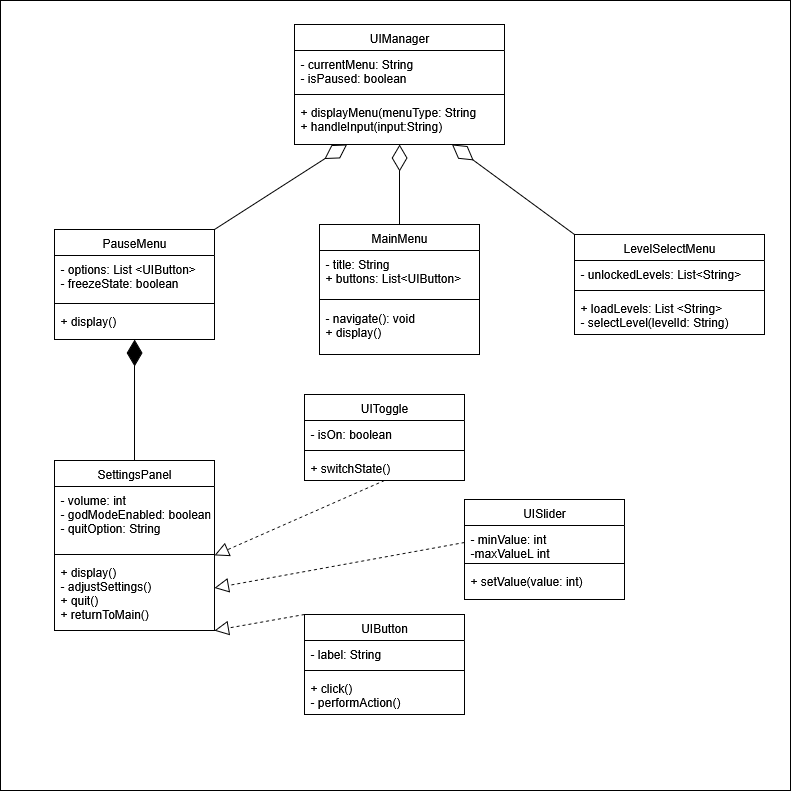

The diagram above was exported from draw.io. Its source (the exported page's mxGraphModel, read from the mxfile embedded in the PNG):
<mxGraphModel dx="1426" dy="1920" grid="1" gridSize="10" guides="1" tooltips="1" connect="1" arrows="1" fold="1" page="1" pageScale="1" pageWidth="827" pageHeight="1169" math="0" shadow="0">
  <root>
    <mxCell id="WIyWlLk6GJQsqaUBKTNV-0" />
    <mxCell id="WIyWlLk6GJQsqaUBKTNV-1" parent="WIyWlLk6GJQsqaUBKTNV-0" />
    <mxCell id="8SD8PYZBo_8RuonIr9dM-46" value="" style="whiteSpace=wrap;html=1;aspect=fixed;" parent="WIyWlLk6GJQsqaUBKTNV-1" vertex="1">
      <mxGeometry x="26" y="-14" width="790" height="790" as="geometry" />
    </mxCell>
    <mxCell id="zkfFHV4jXpPFQw0GAbJ--0" value="UIManager" style="swimlane;fontStyle=0;align=center;verticalAlign=top;childLayout=stackLayout;horizontal=1;startSize=26;horizontalStack=0;resizeParent=1;resizeLast=0;collapsible=1;marginBottom=0;rounded=0;shadow=0;strokeWidth=1;" parent="WIyWlLk6GJQsqaUBKTNV-1" vertex="1">
      <mxGeometry x="320" y="10" width="210" height="120" as="geometry">
        <mxRectangle x="220" y="120" width="160" height="26" as="alternateBounds" />
      </mxGeometry>
    </mxCell>
    <mxCell id="zkfFHV4jXpPFQw0GAbJ--1" value="- currentMenu: String&#10;- isPaused: boolean" style="text;align=left;verticalAlign=top;spacingLeft=4;spacingRight=4;overflow=hidden;rotatable=0;points=[[0,0.5],[1,0.5]];portConstraint=eastwest;" parent="zkfFHV4jXpPFQw0GAbJ--0" vertex="1">
      <mxGeometry y="26" width="210" height="40" as="geometry" />
    </mxCell>
    <mxCell id="zkfFHV4jXpPFQw0GAbJ--4" value="" style="line;html=1;strokeWidth=1;align=left;verticalAlign=middle;spacingTop=-1;spacingLeft=3;spacingRight=3;rotatable=0;labelPosition=right;points=[];portConstraint=eastwest;" parent="zkfFHV4jXpPFQw0GAbJ--0" vertex="1">
      <mxGeometry y="66" width="210" height="8" as="geometry" />
    </mxCell>
    <mxCell id="zkfFHV4jXpPFQw0GAbJ--5" value="+ displayMenu(menuType: String&#10;+ handleInput(input:String)" style="text;align=left;verticalAlign=top;spacingLeft=4;spacingRight=4;overflow=hidden;rotatable=0;points=[[0,0.5],[1,0.5]];portConstraint=eastwest;" parent="zkfFHV4jXpPFQw0GAbJ--0" vertex="1">
      <mxGeometry y="74" width="210" height="36" as="geometry" />
    </mxCell>
    <mxCell id="zkfFHV4jXpPFQw0GAbJ--13" value="SettingsPanel" style="swimlane;fontStyle=0;align=center;verticalAlign=top;childLayout=stackLayout;horizontal=1;startSize=26;horizontalStack=0;resizeParent=1;resizeLast=0;collapsible=1;marginBottom=0;rounded=0;shadow=0;strokeWidth=1;" parent="WIyWlLk6GJQsqaUBKTNV-1" vertex="1">
      <mxGeometry x="80" y="446" width="160" height="170" as="geometry">
        <mxRectangle x="340" y="380" width="170" height="26" as="alternateBounds" />
      </mxGeometry>
    </mxCell>
    <mxCell id="zkfFHV4jXpPFQw0GAbJ--14" value="- volume: int&#10;- godModeEnabled: boolean&#10;- quitOption: String" style="text;align=left;verticalAlign=top;spacingLeft=4;spacingRight=4;overflow=hidden;rotatable=0;points=[[0,0.5],[1,0.5]];portConstraint=eastwest;" parent="zkfFHV4jXpPFQw0GAbJ--13" vertex="1">
      <mxGeometry y="26" width="160" height="64" as="geometry" />
    </mxCell>
    <mxCell id="zkfFHV4jXpPFQw0GAbJ--15" value="" style="line;html=1;strokeWidth=1;align=left;verticalAlign=middle;spacingTop=-1;spacingLeft=3;spacingRight=3;rotatable=0;labelPosition=right;points=[];portConstraint=eastwest;" parent="zkfFHV4jXpPFQw0GAbJ--13" vertex="1">
      <mxGeometry y="90" width="160" height="8" as="geometry" />
    </mxCell>
    <mxCell id="8SD8PYZBo_8RuonIr9dM-18" value="+ display()&#10;- adjustSettings()&#10;+ quit()&#10;+ returnToMain()" style="text;align=left;verticalAlign=top;spacingLeft=4;spacingRight=4;overflow=hidden;rotatable=0;points=[[0,0.5],[1,0.5]];portConstraint=eastwest;" parent="zkfFHV4jXpPFQw0GAbJ--13" vertex="1">
      <mxGeometry y="98" width="160" height="72" as="geometry" />
    </mxCell>
    <mxCell id="zkfFHV4jXpPFQw0GAbJ--17" value="MainMenu" style="swimlane;fontStyle=0;align=center;verticalAlign=top;childLayout=stackLayout;horizontal=1;startSize=26;horizontalStack=0;resizeParent=1;resizeLast=0;collapsible=1;marginBottom=0;rounded=0;shadow=0;strokeWidth=1;" parent="WIyWlLk6GJQsqaUBKTNV-1" vertex="1">
      <mxGeometry x="345" y="210" width="160" height="130" as="geometry">
        <mxRectangle x="550" y="140" width="160" height="26" as="alternateBounds" />
      </mxGeometry>
    </mxCell>
    <mxCell id="zkfFHV4jXpPFQw0GAbJ--18" value="- title: String&#10;+ buttons: List&lt;UIButton&gt;" style="text;align=left;verticalAlign=top;spacingLeft=4;spacingRight=4;overflow=hidden;rotatable=0;points=[[0,0.5],[1,0.5]];portConstraint=eastwest;" parent="zkfFHV4jXpPFQw0GAbJ--17" vertex="1">
      <mxGeometry y="26" width="160" height="44" as="geometry" />
    </mxCell>
    <mxCell id="zkfFHV4jXpPFQw0GAbJ--23" value="" style="line;html=1;strokeWidth=1;align=left;verticalAlign=middle;spacingTop=-1;spacingLeft=3;spacingRight=3;rotatable=0;labelPosition=right;points=[];portConstraint=eastwest;" parent="zkfFHV4jXpPFQw0GAbJ--17" vertex="1">
      <mxGeometry y="70" width="160" height="10" as="geometry" />
    </mxCell>
    <mxCell id="zkfFHV4jXpPFQw0GAbJ--24" value="- navigate(): void&#10;+ display()" style="text;align=left;verticalAlign=top;spacingLeft=4;spacingRight=4;overflow=hidden;rotatable=0;points=[[0,0.5],[1,0.5]];portConstraint=eastwest;" parent="zkfFHV4jXpPFQw0GAbJ--17" vertex="1">
      <mxGeometry y="80" width="160" height="50" as="geometry" />
    </mxCell>
    <mxCell id="8SD8PYZBo_8RuonIr9dM-1" value="UISlider" style="swimlane;fontStyle=0;align=center;verticalAlign=top;childLayout=stackLayout;horizontal=1;startSize=26;horizontalStack=0;resizeParent=1;resizeLast=0;collapsible=1;marginBottom=0;rounded=0;shadow=0;strokeWidth=1;" parent="WIyWlLk6GJQsqaUBKTNV-1" vertex="1">
      <mxGeometry x="490" y="485" width="160" height="100" as="geometry">
        <mxRectangle x="340" y="380" width="170" height="26" as="alternateBounds" />
      </mxGeometry>
    </mxCell>
    <mxCell id="8SD8PYZBo_8RuonIr9dM-2" value="- minValue: int&#10;-maxValueL int" style="text;align=left;verticalAlign=top;spacingLeft=4;spacingRight=4;overflow=hidden;rotatable=0;points=[[0,0.5],[1,0.5]];portConstraint=eastwest;" parent="8SD8PYZBo_8RuonIr9dM-1" vertex="1">
      <mxGeometry y="26" width="160" height="34" as="geometry" />
    </mxCell>
    <mxCell id="8SD8PYZBo_8RuonIr9dM-3" value="" style="line;html=1;strokeWidth=1;align=left;verticalAlign=middle;spacingTop=-1;spacingLeft=3;spacingRight=3;rotatable=0;labelPosition=right;points=[];portConstraint=eastwest;" parent="8SD8PYZBo_8RuonIr9dM-1" vertex="1">
      <mxGeometry y="60" width="160" height="8" as="geometry" />
    </mxCell>
    <mxCell id="8SD8PYZBo_8RuonIr9dM-21" value="+ setValue(value: int)" style="text;align=left;verticalAlign=top;spacingLeft=4;spacingRight=4;overflow=hidden;rotatable=0;points=[[0,0.5],[1,0.5]];portConstraint=eastwest;" parent="8SD8PYZBo_8RuonIr9dM-1" vertex="1">
      <mxGeometry y="68" width="160" height="32" as="geometry" />
    </mxCell>
    <mxCell id="8SD8PYZBo_8RuonIr9dM-4" value="UIToggle" style="swimlane;fontStyle=0;align=center;verticalAlign=top;childLayout=stackLayout;horizontal=1;startSize=26;horizontalStack=0;resizeParent=1;resizeLast=0;collapsible=1;marginBottom=0;rounded=0;shadow=0;strokeWidth=1;" parent="WIyWlLk6GJQsqaUBKTNV-1" vertex="1">
      <mxGeometry x="330" y="380" width="160" height="86" as="geometry">
        <mxRectangle x="340" y="380" width="170" height="26" as="alternateBounds" />
      </mxGeometry>
    </mxCell>
    <mxCell id="8SD8PYZBo_8RuonIr9dM-5" value="- isOn: boolean" style="text;align=left;verticalAlign=top;spacingLeft=4;spacingRight=4;overflow=hidden;rotatable=0;points=[[0,0.5],[1,0.5]];portConstraint=eastwest;" parent="8SD8PYZBo_8RuonIr9dM-4" vertex="1">
      <mxGeometry y="26" width="160" height="26" as="geometry" />
    </mxCell>
    <mxCell id="8SD8PYZBo_8RuonIr9dM-6" value="" style="line;html=1;strokeWidth=1;align=left;verticalAlign=middle;spacingTop=-1;spacingLeft=3;spacingRight=3;rotatable=0;labelPosition=right;points=[];portConstraint=eastwest;" parent="8SD8PYZBo_8RuonIr9dM-4" vertex="1">
      <mxGeometry y="52" width="160" height="8" as="geometry" />
    </mxCell>
    <mxCell id="8SD8PYZBo_8RuonIr9dM-22" value="+ switchState()" style="text;align=left;verticalAlign=top;spacingLeft=4;spacingRight=4;overflow=hidden;rotatable=0;points=[[0,0.5],[1,0.5]];portConstraint=eastwest;" parent="8SD8PYZBo_8RuonIr9dM-4" vertex="1">
      <mxGeometry y="60" width="160" height="26" as="geometry" />
    </mxCell>
    <mxCell id="8SD8PYZBo_8RuonIr9dM-7" value="LevelSelectMenu" style="swimlane;fontStyle=0;align=center;verticalAlign=top;childLayout=stackLayout;horizontal=1;startSize=26;horizontalStack=0;resizeParent=1;resizeLast=0;collapsible=1;marginBottom=0;rounded=0;shadow=0;strokeWidth=1;" parent="WIyWlLk6GJQsqaUBKTNV-1" vertex="1">
      <mxGeometry x="600" y="220" width="190" height="100" as="geometry">
        <mxRectangle x="340" y="380" width="170" height="26" as="alternateBounds" />
      </mxGeometry>
    </mxCell>
    <mxCell id="8SD8PYZBo_8RuonIr9dM-8" value="- unlockedLevels: List&lt;String&gt;" style="text;align=left;verticalAlign=top;spacingLeft=4;spacingRight=4;overflow=hidden;rotatable=0;points=[[0,0.5],[1,0.5]];portConstraint=eastwest;" parent="8SD8PYZBo_8RuonIr9dM-7" vertex="1">
      <mxGeometry y="26" width="190" height="26" as="geometry" />
    </mxCell>
    <mxCell id="8SD8PYZBo_8RuonIr9dM-9" value="" style="line;html=1;strokeWidth=1;align=left;verticalAlign=middle;spacingTop=-1;spacingLeft=3;spacingRight=3;rotatable=0;labelPosition=right;points=[];portConstraint=eastwest;" parent="8SD8PYZBo_8RuonIr9dM-7" vertex="1">
      <mxGeometry y="52" width="190" height="8" as="geometry" />
    </mxCell>
    <mxCell id="8SD8PYZBo_8RuonIr9dM-19" value="+ loadLevels: List &lt;String&gt;&#10;- selectLevel(levelId: String)" style="text;align=left;verticalAlign=top;spacingLeft=4;spacingRight=4;overflow=hidden;rotatable=0;points=[[0,0.5],[1,0.5]];portConstraint=eastwest;" parent="8SD8PYZBo_8RuonIr9dM-7" vertex="1">
      <mxGeometry y="60" width="190" height="32" as="geometry" />
    </mxCell>
    <mxCell id="8SD8PYZBo_8RuonIr9dM-10" value="UIButton" style="swimlane;fontStyle=0;align=center;verticalAlign=top;childLayout=stackLayout;horizontal=1;startSize=26;horizontalStack=0;resizeParent=1;resizeLast=0;collapsible=1;marginBottom=0;rounded=0;shadow=0;strokeWidth=1;" parent="WIyWlLk6GJQsqaUBKTNV-1" vertex="1">
      <mxGeometry x="330" y="600" width="160" height="100" as="geometry">
        <mxRectangle x="340" y="380" width="170" height="26" as="alternateBounds" />
      </mxGeometry>
    </mxCell>
    <mxCell id="8SD8PYZBo_8RuonIr9dM-11" value="- label: String" style="text;align=left;verticalAlign=top;spacingLeft=4;spacingRight=4;overflow=hidden;rotatable=0;points=[[0,0.5],[1,0.5]];portConstraint=eastwest;" parent="8SD8PYZBo_8RuonIr9dM-10" vertex="1">
      <mxGeometry y="26" width="160" height="26" as="geometry" />
    </mxCell>
    <mxCell id="8SD8PYZBo_8RuonIr9dM-12" value="" style="line;html=1;strokeWidth=1;align=left;verticalAlign=middle;spacingTop=-1;spacingLeft=3;spacingRight=3;rotatable=0;labelPosition=right;points=[];portConstraint=eastwest;" parent="8SD8PYZBo_8RuonIr9dM-10" vertex="1">
      <mxGeometry y="52" width="160" height="8" as="geometry" />
    </mxCell>
    <mxCell id="8SD8PYZBo_8RuonIr9dM-20" value="+ click()&#10;- performAction()" style="text;align=left;verticalAlign=top;spacingLeft=4;spacingRight=4;overflow=hidden;rotatable=0;points=[[0,0.5],[1,0.5]];portConstraint=eastwest;" parent="8SD8PYZBo_8RuonIr9dM-10" vertex="1">
      <mxGeometry y="60" width="160" height="32" as="geometry" />
    </mxCell>
    <mxCell id="8SD8PYZBo_8RuonIr9dM-13" value="PauseMenu" style="swimlane;fontStyle=0;align=center;verticalAlign=top;childLayout=stackLayout;horizontal=1;startSize=26;horizontalStack=0;resizeParent=1;resizeLast=0;collapsible=1;marginBottom=0;rounded=0;shadow=0;strokeWidth=1;" parent="WIyWlLk6GJQsqaUBKTNV-1" vertex="1">
      <mxGeometry x="80" y="215" width="160" height="110" as="geometry">
        <mxRectangle x="340" y="380" width="170" height="26" as="alternateBounds" />
      </mxGeometry>
    </mxCell>
    <mxCell id="8SD8PYZBo_8RuonIr9dM-14" value="- options: List &lt;UIButton&gt;&#10;- freezeState: boolean" style="text;align=left;verticalAlign=top;spacingLeft=4;spacingRight=4;overflow=hidden;rotatable=0;points=[[0,0.5],[1,0.5]];portConstraint=eastwest;" parent="8SD8PYZBo_8RuonIr9dM-13" vertex="1">
      <mxGeometry y="26" width="160" height="44" as="geometry" />
    </mxCell>
    <mxCell id="8SD8PYZBo_8RuonIr9dM-15" value="" style="line;html=1;strokeWidth=1;align=left;verticalAlign=middle;spacingTop=-1;spacingLeft=3;spacingRight=3;rotatable=0;labelPosition=right;points=[];portConstraint=eastwest;" parent="8SD8PYZBo_8RuonIr9dM-13" vertex="1">
      <mxGeometry y="70" width="160" height="8" as="geometry" />
    </mxCell>
    <mxCell id="8SD8PYZBo_8RuonIr9dM-17" value="+ display()" style="text;align=left;verticalAlign=top;spacingLeft=4;spacingRight=4;overflow=hidden;rotatable=0;points=[[0,0.5],[1,0.5]];portConstraint=eastwest;" parent="8SD8PYZBo_8RuonIr9dM-13" vertex="1">
      <mxGeometry y="78" width="160" height="32" as="geometry" />
    </mxCell>
    <mxCell id="8SD8PYZBo_8RuonIr9dM-25" value="" style="endArrow=diamondThin;endFill=0;endSize=24;html=1;rounded=0;exitX=0.25;exitY=1;exitDx=0;exitDy=0;entryX=0.25;entryY=1;entryDx=0;entryDy=0;" parent="WIyWlLk6GJQsqaUBKTNV-1" target="zkfFHV4jXpPFQw0GAbJ--0" edge="1">
      <mxGeometry width="160" relative="1" as="geometry">
        <mxPoint x="240" y="215" as="sourcePoint" />
        <mxPoint x="254" y="320" as="targetPoint" />
      </mxGeometry>
    </mxCell>
    <mxCell id="8SD8PYZBo_8RuonIr9dM-27" value="" style="endArrow=diamondThin;endFill=0;endSize=24;html=1;rounded=0;entryX=0.75;entryY=1;entryDx=0;entryDy=0;exitX=0;exitY=0;exitDx=0;exitDy=0;" parent="WIyWlLk6GJQsqaUBKTNV-1" source="8SD8PYZBo_8RuonIr9dM-7" target="zkfFHV4jXpPFQw0GAbJ--0" edge="1">
      <mxGeometry width="160" relative="1" as="geometry">
        <mxPoint x="400" y="578" as="sourcePoint" />
        <mxPoint x="362" y="140" as="targetPoint" />
      </mxGeometry>
    </mxCell>
    <mxCell id="8SD8PYZBo_8RuonIr9dM-28" value="" style="endArrow=diamondThin;endFill=0;endSize=24;html=1;rounded=0;exitX=0.5;exitY=0;exitDx=0;exitDy=0;entryX=0.5;entryY=1;entryDx=0;entryDy=0;" parent="WIyWlLk6GJQsqaUBKTNV-1" source="zkfFHV4jXpPFQw0GAbJ--17" target="zkfFHV4jXpPFQw0GAbJ--0" edge="1">
      <mxGeometry width="160" relative="1" as="geometry">
        <mxPoint x="430" y="648" as="sourcePoint" />
        <mxPoint x="517" y="540" as="targetPoint" />
      </mxGeometry>
    </mxCell>
    <mxCell id="8SD8PYZBo_8RuonIr9dM-35" value="" style="endArrow=diamondThin;endFill=1;endSize=24;html=1;rounded=0;exitX=0.5;exitY=0;exitDx=0;exitDy=0;entryX=0.5;entryY=1;entryDx=0;entryDy=0;" parent="WIyWlLk6GJQsqaUBKTNV-1" source="zkfFHV4jXpPFQw0GAbJ--13" target="8SD8PYZBo_8RuonIr9dM-13" edge="1">
      <mxGeometry width="160" relative="1" as="geometry">
        <mxPoint x="500" y="320" as="sourcePoint" />
        <mxPoint x="340" y="320" as="targetPoint" />
      </mxGeometry>
    </mxCell>
    <mxCell id="8SD8PYZBo_8RuonIr9dM-39" value="" style="endArrow=block;dashed=1;endFill=0;endSize=12;html=1;rounded=0;entryX=1;entryY=-0.042;entryDx=0;entryDy=0;exitX=0.5;exitY=1;exitDx=0;exitDy=0;entryPerimeter=0;" parent="WIyWlLk6GJQsqaUBKTNV-1" source="8SD8PYZBo_8RuonIr9dM-4" target="8SD8PYZBo_8RuonIr9dM-18" edge="1">
      <mxGeometry width="160" relative="1" as="geometry">
        <mxPoint x="440" y="410" as="sourcePoint" />
        <mxPoint x="290" y="510" as="targetPoint" />
      </mxGeometry>
    </mxCell>
    <mxCell id="8SD8PYZBo_8RuonIr9dM-40" value="" style="endArrow=block;dashed=1;endFill=0;endSize=12;html=1;rounded=0;exitX=0;exitY=0;exitDx=0;exitDy=0;entryX=1;entryY=1;entryDx=0;entryDy=0;" parent="WIyWlLk6GJQsqaUBKTNV-1" source="8SD8PYZBo_8RuonIr9dM-10" target="zkfFHV4jXpPFQw0GAbJ--13" edge="1">
      <mxGeometry width="160" relative="1" as="geometry">
        <mxPoint x="430" y="450" as="sourcePoint" />
        <mxPoint x="270" y="450" as="targetPoint" />
      </mxGeometry>
    </mxCell>
    <mxCell id="8SD8PYZBo_8RuonIr9dM-42" value="" style="endArrow=block;dashed=1;endFill=0;endSize=12;html=1;rounded=0;exitX=0;exitY=0.5;exitDx=0;exitDy=0;entryX=1;entryY=0.75;entryDx=0;entryDy=0;" parent="WIyWlLk6GJQsqaUBKTNV-1" source="8SD8PYZBo_8RuonIr9dM-2" target="zkfFHV4jXpPFQw0GAbJ--13" edge="1">
      <mxGeometry width="160" relative="1" as="geometry">
        <mxPoint x="620" y="350" as="sourcePoint" />
        <mxPoint x="460" y="350" as="targetPoint" />
      </mxGeometry>
    </mxCell>
  </root>
</mxGraphModel>